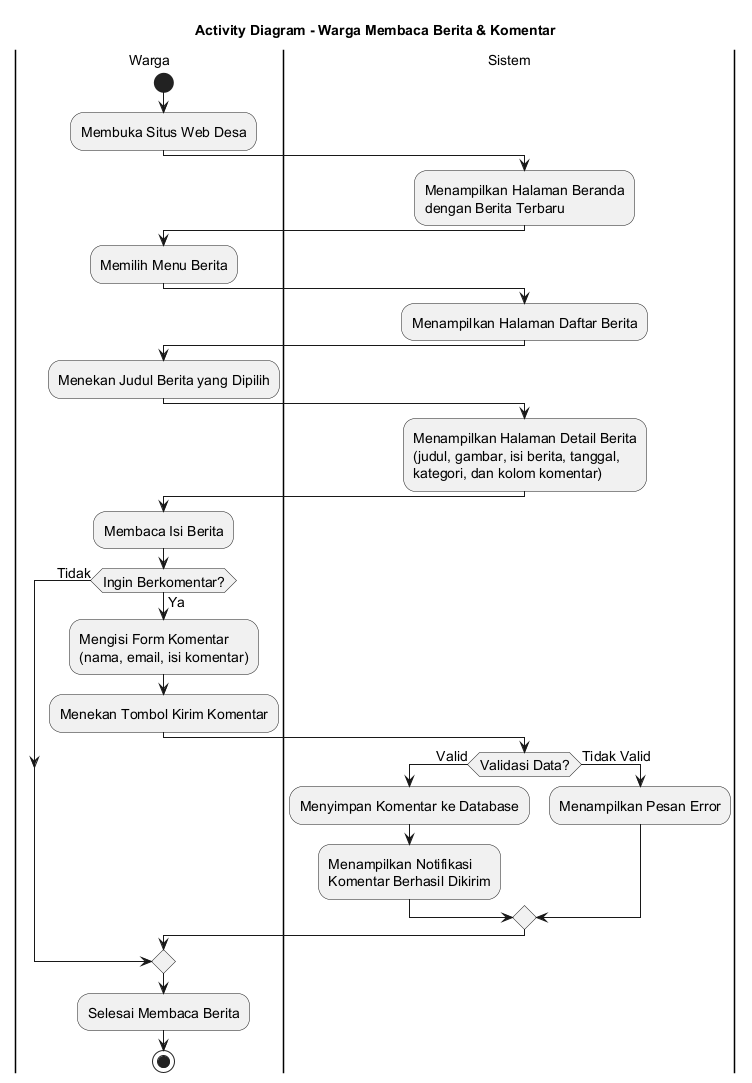

The diagram above was rendered by PlantUML. Its source (embedded in the PNG):
@startuml
skinparamlocked defaultFontSize 14
title Activity Diagram - Warga Membaca Berita & Komentar

|Warga|
start
:Membuka Situs Web Desa;

|Sistem|
:Menampilkan Halaman Beranda
dengan Berita Terbaru;

|Warga|
:Memilih Menu Berita;

|Sistem|
:Menampilkan Halaman Daftar Berita;

|Warga|
:Menekan Judul Berita yang Dipilih;

|Sistem|
:Menampilkan Halaman Detail Berita
(judul, gambar, isi berita, tanggal,
kategori, dan kolom komentar);

|Warga|
:Membaca Isi Berita;

if (Ingin Berkomentar?) then (Ya)
    |Warga|
    :Mengisi Form Komentar
    (nama, email, isi komentar);
    :Menekan Tombol Kirim Komentar;

    |Sistem|
    if (Validasi Data?) then (Valid)
        :Menyimpan Komentar ke Database;
        :Menampilkan Notifikasi
        Komentar Berhasil Dikirim;
    else (Tidak Valid)
        :Menampilkan Pesan Error;
    endif
else (Tidak)
endif

|Warga|
:Selesai Membaca Berita;

stop
@enduml